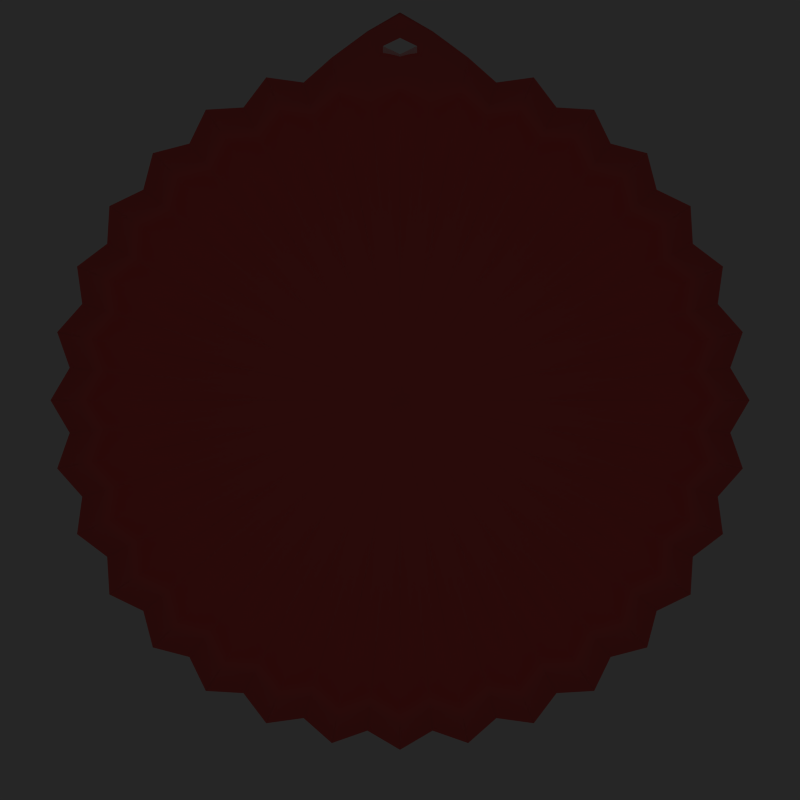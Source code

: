 # Source: Knob.blend  (saved by Blender 2.49.2; exported with 4.5.12 LTS)
import bpy
from mathutils import Matrix  # noqa: F401  (used for matrix-valued properties, if any)

bpy.ops.wm.read_factory_settings(use_empty=True)
scene = bpy.context.scene
scene.name = 'Scene'

# ---- collections
col_collection_1 = bpy.data.collections.new('Collection 1'); scene.collection.children.link(col_collection_1)

# ---- materials (node trees are filled in below, after node groups)
mat_material = bpy.data.materials.new('Material')
mat_material.alpha_threshold = 0.0
mat_material.diffuse_color = (1.0, 1.0, 1.0, 1.0)
mat_material.roughness = 0.5
mat_material.line_color = (0.0, 0.0, 0.0, 1.0)
mat_material_001 = bpy.data.materials.new('Material.001')
mat_material_001.alpha_threshold = 0.0
mat_material_001.diffuse_color = (1.0, 0.2767, 0.2523, 1.0)
mat_material_001.roughness = 0.5
mat_material_001.line_color = (0.0, 0.0, 0.0, 1.0)

# ---- material node trees

# ---- world
world_world = bpy.data.worlds.new('World'); scene.world = world_world
world_world.color = (0.15, 0.15, 0.15)
world_world.use_sun_shadow = False
world_world.sun_shadow_jitter_overblur = 0.0
world_world.cycles.sampling_method = 'MANUAL'
world_world.cycles.sample_map_resolution = 256

# ---- cameras
cam_camera_001 = bpy.data.cameras.new('Camera.001')
cam_camera_001.type = 'ORTHO'
cam_camera_001.passepartout_alpha = 0.2
cam_camera_001.clip_end = 100.0
cam_camera_001.lens = 35.0
cam_camera_001.ortho_scale = 2.5
cam_camera_001.show_passepartout = False
cam_camera_001.show_safe_areas = True
cam_camera_001.dof.focus_distance = 0.0
cam_camera_001.dof.aperture_fstop = 128.0
cam_camera = bpy.data.cameras.new('Camera')
cam_camera.passepartout_alpha = 0.2
cam_camera.clip_end = 100.0
cam_camera.lens = 35.0
cam_camera.ortho_scale = 7.314
cam_camera.show_passepartout = False
cam_camera.show_safe_areas = True
cam_camera.dof.focus_distance = 0.0
cam_camera.dof.aperture_fstop = 128.0

# ---- lights
light_spot = bpy.data.lights.new('Spot', 'POINT')
light_spot.transmission_factor = 0.0
light_spot.cutoff_distance = 30.0
light_spot.energy = 30.0
light_spot.shadow_buffer_clip_start = 1.001
light_spot.shadow_soft_size = 1.0
light_spot.shadow_maximum_resolution = 0.006
light_spot.use_absolute_resolution = True
light_spot.cycles.use_multiple_importance_sampling = False

# ---- meshes
me_cube = bpy.data.meshes.new('Cube')
me_cube.from_pydata([(1.0, 1.0, -4.118), (1.0, -1.0, -4.118), (-1.0, -1.0, -4.118), (-1.0, 1.0, -4.118), (1.0, 1.0, 4.118), (1.0, -1.0, 4.118), (-1.0, -1.0, 4.118), (-1.0, 1.0, 4.118)], [], [(0, 1, 2, 3), (4, 7, 6, 5), (0, 4, 5, 1), (1, 5, 6, 2), (2, 6, 7, 3), (4, 0, 3, 7)])
me_cube.materials.append(mat_material)
me_cube.use_remesh_preserve_volume = False
me_cube.use_remesh_preserve_attributes = False
me_cube.use_mirror_vertex_groups = False
me_cube.update()
me_cylinder = bpy.data.meshes.new('Cylinder')
me_cylinder.from_pydata([(0.6382, 0.6382, 0.7753), (0.6628, 0.5439, 0.7753), (0.7504, 0.5014, 0.7753), (0.7561, 0.4042, 0.7753), (0.8338, 0.3454, 0.7753), (0.8205, 0.2489, 0.7753), (0.8852, 0.1761, 0.7753), (0.8532, 0.08404, 0.7753), (0.9025, -1.61e-07, 0.7753), (0.8532, -0.08404, 0.7753), (0.8852, -0.1761, 0.7753), (0.8205, -0.2489, 0.7753), (0.8338, -0.3454, 0.7753), (0.7561, -0.4042, 0.7753), (0.7504, -0.5014, 0.7753), (0.6628, -0.5439, 0.7753), (0.6382, -0.6382, 0.7753), (0.5439, -0.6628, 0.7753), (0.5014, -0.7504, 0.7753), (0.4042, -0.7561, 0.7753), (0.3454, -0.8338, 0.7753), (0.2489, -0.8205, 0.7753), (0.1761, -0.8852, 0.7753), (0.08404, -0.8532, 0.7753), (-6.635e-07, -0.9025, 0.7753), (-0.08404, -0.8532, 0.7753), (-0.1761, -0.8852, 0.7753), (-0.2489, -0.8205, 0.7753), (-0.3454, -0.8338, 0.7753), (-0.4042, -0.7561, 0.7753), (-0.5014, -0.7504, 0.7753), (-0.5439, -0.6628, 0.7753), (-0.6382, -0.6382, 0.7753), (-0.6628, -0.5439, 0.7753), (-0.7504, -0.5014, 0.7753), (-0.7561, -0.4042, 0.7753), (-0.8338, -0.3454, 0.7753), (-0.8205, -0.2489, 0.7753), (-0.8852, -0.1761, 0.7753), (-0.8532, -0.08404, 0.7753), (-0.9025, -2.856e-07, 0.7753), (-0.8532, 0.08404, 0.7753), (-0.8852, 0.1761, 0.7753), (-0.8205, 0.2489, 0.7753), (-0.8338, 0.3454, 0.7753), (-0.7561, 0.4042, 0.7753), (-0.7504, 0.5014, 0.7753), (-0.6628, 0.5439, 0.7753), (-0.6382, 0.6382, 0.7753), (-0.5439, 0.6628, 0.7753), (-0.5014, 0.7504, 0.7753), (-0.4042, 0.7561, 0.7753), (-0.3454, 0.8338, 0.7753), (-0.2489, 0.8205, 0.7753), (0.2489, 0.8205, 0.7753), (0.3454, 0.8338, 0.7753), (0.4042, 0.7561, 0.7753), (0.5014, 0.7504, 0.7753), (0.5439, 0.6628, 0.7753), (0.6382, 0.6382, 1.147), (0.6628, 0.5439, 1.147), (0.7504, 0.5014, 1.147), (0.7561, 0.4042, 1.147), (0.8338, 0.3454, 1.147), (0.8205, 0.2489, 1.147), (0.8852, 0.1761, 1.147), (0.8532, 0.08404, 1.147), (0.9025, 5.955e-06, 1.147), (0.8532, -0.08403, 1.147), (0.8852, -0.1761, 1.147), (0.8205, -0.2489, 1.147), (0.8338, -0.3454, 1.147), (0.7561, -0.4042, 1.147), (0.7504, -0.5014, 1.147), (0.6628, -0.5439, 1.147), (0.6382, -0.6382, 1.147), (0.5439, -0.6628, 1.147), (0.5014, -0.7504, 1.147), (0.4042, -0.7561, 1.147), (0.3454, -0.8338, 1.147), (0.2489, -0.8205, 1.147), (0.1761, -0.8852, 1.147), (0.08404, -0.8532, 1.147), (2.837e-06, -0.9025, 1.147), (-0.08403, -0.8532, 1.147), (-0.1761, -0.8852, 1.147), (-0.2489, -0.8205, 1.147), (-0.3454, -0.8338, 1.147), (-0.4042, -0.7561, 1.147), (-0.5014, -0.7504, 1.147), (-0.5439, -0.6628, 1.147), (-0.6382, -0.6382, 1.147), (-0.6628, -0.5439, 1.147), (-0.7504, -0.5014, 1.147), (-0.7561, -0.4042, 1.147), (-0.8338, -0.3454, 1.147), (-0.8205, -0.2489, 1.147), (-0.8852, -0.1761, 1.147), (-0.8532, -0.08404, 1.147), (-0.9025, 1.197e-06, 1.147), (-0.8532, 0.08404, 1.147), (-0.8852, 0.1761, 1.147), (-0.8205, 0.2489, 1.147), (-0.8338, 0.3454, 1.147), (-0.7561, 0.4042, 1.147), (-0.7504, 0.5014, 1.147), (-0.6628, 0.5439, 1.147), (-0.6382, 0.6382, 1.147), (-0.5439, 0.6628, 1.147), (-0.5014, 0.7504, 1.147), (-0.4042, 0.7561, 1.147), (-0.3454, 0.8338, 1.147), (-0.2489, 0.8205, 1.147), (-0.1761, 0.8852, 1.147), (0.1761, 0.8852, 1.147), (0.2489, 0.8205, 1.147), (0.3454, 0.8338, 1.147), (0.4042, 0.7561, 1.147), (0.5014, 0.7504, 1.147), (0.5439, 0.6628, 1.147), (5.324e-08, -7.787e-09, 0.7753), (5.324e-08, -3.117e-09, 1.491), (0.702, 0.702, 1.477), (0.5983, 0.729, 1.477), (0.702, 0.702, 0.7753), (0.5983, 0.729, 0.7753), (0.5515, 0.8254, 1.477), (0.5515, 0.8254, 0.7753), (0.4446, 0.8317, 1.477), (0.4446, 0.8318, 0.7753), (0.3799, 0.9172, 1.477), (0.3799, 0.9172, 0.7753), (0.2738, 0.9025, 1.477), (0.2738, 0.9025, 0.7753), (0.1937, 0.9737, 1.477), (-0.1937, 0.9737, 1.477), (-0.2738, 0.9025, 1.477), (-0.2738, 0.9025, 0.7753), (-0.3799, 0.9172, 1.477), (-0.3799, 0.9172, 0.7753), (-0.4446, 0.8318, 1.477), (-0.4446, 0.8317, 0.7753), (-0.5515, 0.8254, 1.477), (-0.5515, 0.8254, 0.7753), (-0.5983, 0.729, 1.477), (-0.5983, 0.729, 0.7753), (-0.702, 0.702, 1.477), (-0.702, 0.702, 0.7753), (-0.729, 0.5983, 1.477), (-0.729, 0.5983, 0.7753), (-0.8254, 0.5515, 1.477), (-0.8254, 0.5515, 0.7753), (-0.8317, 0.4446, 1.477), (-0.8318, 0.4446, 0.7753), (-0.9172, 0.3799, 1.477), (-0.9172, 0.3799, 0.7753), (-0.9025, 0.2738, 1.477), (-0.9025, 0.2738, 0.7753), (-0.9737, 0.1937, 1.477), (-0.9737, 0.1937, 0.7753), (-0.9386, 0.09244, 1.477), (-0.9386, 0.09244, 0.7753), (-0.9928, 1.215e-06, 1.477), (-0.9928, -3.933e-07, 0.7753), (-0.9386, -0.09244, 1.477), (-0.9386, -0.09244, 0.7753), (-0.9737, -0.1937, 1.477), (-0.9737, -0.1937, 0.7753), (-0.9025, -0.2738, 1.477), (-0.9025, -0.2738, 0.7753), (-0.9172, -0.3799, 1.477), (-0.9172, -0.3799, 0.7753), (-0.8318, -0.4446, 1.477), (-0.8318, -0.4446, 0.7753), (-0.8254, -0.5515, 1.477), (-0.8254, -0.5515, 0.7753), (-0.729, -0.5983, 1.477), (-0.729, -0.5983, 0.7753), (-0.702, -0.702, 1.477), (-0.702, -0.702, 0.7753), (-0.5983, -0.729, 1.477), (-0.5983, -0.729, 0.7753), (-0.5515, -0.8254, 1.477), (-0.5515, -0.8254, 0.7753), (-0.4446, -0.8318, 1.477), (-0.4446, -0.8318, 0.7753), (-0.3799, -0.9172, 1.477), (-0.3799, -0.9172, 0.7753), (-0.2738, -0.9025, 1.477), (-0.2738, -0.9025, 0.7753), (-0.1937, -0.9737, 1.477), (-0.1937, -0.9737, 0.7753), (-0.09244, -0.9386, 1.477), (-0.09244, -0.9386, 0.7753), (3.063e-06, -0.9928, 1.477), (-7.875e-07, -0.9928, 0.7753), (0.09244, -0.9386, 1.477), (0.09244, -0.9386, 0.7753), (0.1937, -0.9737, 1.477), (0.1937, -0.9737, 0.7753), (0.2738, -0.9025, 1.477), (0.2738, -0.9025, 0.7753), (0.3799, -0.9172, 1.477), (0.3799, -0.9172, 0.7753), (0.4446, -0.8317, 1.477), (0.4446, -0.8318, 0.7753), (0.5515, -0.8254, 1.477), (0.5515, -0.8254, 0.7753), (0.5983, -0.729, 1.477), (0.5983, -0.729, 0.7753), (0.702, -0.702, 1.477), (0.702, -0.702, 0.7753), (0.729, -0.5983, 1.477), (0.729, -0.5983, 0.7753), (0.8254, -0.5515, 1.477), (0.8254, -0.5515, 0.7753), (0.8318, -0.4446, 1.477), (0.8318, -0.4446, 0.7753), (0.9172, -0.3799, 1.477), (0.9172, -0.3799, 0.7753), (0.9025, -0.2738, 1.477), (0.9025, -0.2738, 0.7753), (0.9737, -0.1937, 1.477), (0.9737, -0.1937, 0.7753), (0.9386, -0.09243, 1.477), (0.9386, -0.09244, 0.7753), (0.9927, 6.449e-06, 1.477), (0.9927, -2.562e-07, 0.7753), (0.9386, 0.09245, 1.477), (0.9386, 0.09244, 0.7753), (0.9737, 0.1937, 1.477), (0.9737, 0.1937, 0.7753), (0.9025, 0.2738, 1.477), (0.9025, 0.2738, 0.7753), (0.9172, 0.3799, 1.477), (0.9172, 0.3799, 0.7753), (0.8317, 0.4446, 1.477), (0.8318, 0.4446, 0.7753), (0.8254, 0.5515, 1.477), (0.8254, 0.5515, 0.7753), (0.729, 0.5983, 1.477), (0.729, 0.5983, 0.7753), (0.7722, 0.7722, 0.7753), (0.8019, 0.6581, 0.7753), (0.7722, 0.7722, 1.136), (0.8019, 0.6581, 1.136), (0.908, 0.6067, 0.7753), (0.908, 0.6067, 1.136), (0.9149, 0.489, 0.7753), (0.9149, 0.489, 1.136), (1.009, 0.4179, 0.7753), (1.009, 0.4179, 1.136), (0.9928, 0.3011, 0.7753), (0.9928, 0.3012, 1.136), (1.071, 0.213, 0.7753), (1.071, 0.2131, 1.136), (1.032, 0.1017, 0.7753), (1.032, 0.1017, 1.136), (1.092, -3.57e-07, 0.7753), (1.092, 7.05e-06, 1.136), (1.032, -0.1017, 0.7753), (1.032, -0.1017, 1.136), (1.071, -0.213, 0.7753), (1.071, -0.213, 1.136), (0.9928, -0.3011, 0.7753), (0.9928, -0.3011, 1.136), (1.009, -0.4179, 0.7753), (1.009, -0.4179, 1.136), (0.9149, -0.489, 0.7753), (0.9149, -0.489, 1.136), (0.908, -0.6067, 0.7753), (0.908, -0.6067, 1.136), (0.8019, -0.6581, 0.7753), (0.8019, -0.6581, 1.136), (0.7722, -0.7722, 0.7753), (0.7722, -0.7722, 1.136), (0.6581, -0.8019, 0.7753), (0.6581, -0.8019, 1.136), (0.6067, -0.908, 0.7753), (0.6067, -0.908, 1.136), (0.489, -0.9149, 0.7753), (0.489, -0.9149, 1.136), (0.4179, -1.009, 0.7753), (0.4179, -1.009, 1.136), (0.3011, -0.9928, 0.7753), (0.3012, -0.9928, 1.136), (0.213, -1.071, 0.7753), (0.213, -1.071, 1.136), (0.1017, -1.032, 0.7753), (0.1017, -1.032, 1.136), (-9.264e-07, -1.092, 0.7753), (3.309e-06, -1.092, 1.136), (-0.1017, -1.032, 0.7753), (-0.1017, -1.032, 1.136), (-0.213, -1.071, 0.7753), (-0.213, -1.071, 1.136), (-0.3011, -0.9928, 0.7753), (-0.3011, -0.9928, 1.136), (-0.4179, -1.009, 0.7753), (-0.4179, -1.009, 1.136), (-0.489, -0.9149, 0.7753), (-0.489, -0.9149, 1.136), (-0.6067, -0.908, 0.7753), (-0.6067, -0.908, 1.136), (-0.6581, -0.8019, 0.7753), (-0.6581, -0.8019, 1.136), (-0.7722, -0.7722, 0.7753), (-0.7722, -0.7722, 1.136), (-0.8019, -0.6581, 0.7753), (-0.8019, -0.6581, 1.136), (-0.908, -0.6067, 0.7753), (-0.908, -0.6067, 1.136), (-0.9149, -0.489, 0.7753), (-0.9149, -0.489, 1.136), (-1.009, -0.4179, 0.7753), (-1.009, -0.4179, 1.136), (-0.9928, -0.3011, 0.7753), (-0.9928, -0.3011, 1.136), (-1.071, -0.213, 0.7753), (-1.071, -0.213, 1.136), (-1.032, -0.1017, 0.7753), (-1.032, -0.1017, 1.136), (-1.092, -5.077e-07, 0.7753), (-1.092, 1.293e-06, 1.136), (-1.032, 0.1017, 0.7753), (-1.032, 0.1017, 1.136), (-1.071, 0.213, 0.7753), (-1.071, 0.213, 1.136), (-0.9928, 0.3011, 0.7753), (-0.9928, 0.3012, 1.136), (-1.009, 0.4179, 0.7753), (-1.009, 0.4179, 1.136), (-0.9149, 0.489, 0.7753), (-0.9149, 0.489, 1.136), (-0.908, 0.6067, 0.7753), (-0.908, 0.6067, 1.136), (-0.8019, 0.6581, 0.7753), (-0.8019, 0.6581, 1.136), (-0.7722, 0.7722, 0.7753), (-0.7722, 0.7722, 1.136), (-0.6581, 0.8019, 0.7753), (-0.6581, 0.8019, 1.136), (-0.6067, 0.908, 0.7753), (-0.6067, 0.908, 1.136), (-0.489, 0.9149, 0.7753), (-0.489, 0.9149, 1.136), (-0.4179, 1.009, 0.7753), (-0.4179, 1.009, 1.136), (-0.3012, 0.9928, 0.7753), (-0.3011, 0.9928, 1.136), (-0.213, 1.071, 1.136), (0.2131, 1.071, 1.136), (0.3011, 0.9928, 0.7753), (0.3012, 0.9928, 1.136), (0.4179, 1.009, 0.7753), (0.4179, 1.009, 1.136), (0.489, 0.9149, 0.7753), (0.489, 0.9149, 1.136), (0.6067, 0.908, 0.7753), (0.6067, 0.908, 1.136), (0.6581, 0.8019, 0.7753), (0.6581, 0.8019, 1.136), (0.213, 1.071, 0.7753), (0.1017, 1.089, 1.136), (0.1017, 1.153, 0.7753), (7.361e-06, 1.101, 1.136), (-4.785e-06, 1.212, 0.7753), (-0.1017, 1.089, 1.136), (-0.1017, 1.153, 0.7753), (-0.213, 1.071, 0.7753), (-0.1937, 0.9737, 0.7753), (-0.09245, 0.9386, 0.7753), (-0.09244, 0.9386, 1.477), (-4.332e-06, 0.9927, 0.7753), (6.71e-06, 0.9928, 1.477), (0.09244, 0.9386, 0.7753), (0.09245, 0.9386, 1.477), (0.1937, 0.9737, 0.7753), (0.08404, 0.8532, 1.147), (6.2e-06, 0.9025, 1.147), (-0.08403, 0.8532, 1.147), (0.1761, 0.8852, 0.7753), (0.08403, 0.8532, 0.7753), (-3.907e-06, 0.9025, 0.7753), (-0.08404, 0.8532, 0.7753), (-0.1761, 0.8852, 0.7753)], [], [(120, 0, 1), (121, 60, 59), (120, 1, 2), (121, 61, 60), (120, 2, 3), (121, 62, 61), (120, 3, 4), (121, 63, 62), (120, 4, 5), (121, 64, 63), (120, 5, 6), (121, 65, 64), (120, 6, 7), (121, 66, 65), (120, 7, 8), (121, 67, 66), (120, 8, 9), (121, 68, 67), (120, 9, 10), (121, 69, 68), (120, 10, 11), (121, 70, 69), (120, 11, 12), (121, 71, 70), (120, 12, 13), (121, 72, 71), (120, 13, 14), (121, 73, 72), (120, 14, 15), (121, 74, 73), (120, 15, 16), (121, 75, 74), (120, 16, 17), (121, 76, 75), (120, 17, 18), (121, 77, 76), (120, 18, 19), (121, 78, 77), (120, 19, 20), (121, 79, 78), (120, 20, 21), (121, 80, 79), (120, 21, 22), (121, 81, 80), (120, 22, 23), (121, 82, 81), (120, 23, 24), (121, 83, 82), (120, 24, 25), (121, 84, 83), (120, 25, 26), (121, 85, 84), (120, 26, 27), (121, 86, 85), (120, 27, 28), (121, 87, 86), (120, 28, 29), (121, 88, 87), (120, 29, 30), (121, 89, 88), (120, 30, 31), (121, 90, 89), (120, 31, 32), (121, 91, 90), (120, 32, 33), (121, 92, 91), (120, 33, 34), (121, 93, 92), (120, 34, 35), (121, 94, 93), (120, 35, 36), (121, 95, 94), (120, 36, 37), (121, 96, 95), (120, 37, 38), (121, 97, 96), (120, 38, 39), (121, 98, 97), (120, 39, 40), (121, 99, 98), (120, 40, 41), (121, 100, 99), (120, 41, 42), (121, 101, 100), (120, 42, 43), (121, 102, 101), (120, 43, 44), (121, 103, 102), (120, 44, 45), (121, 104, 103), (120, 45, 46), (121, 105, 104), (120, 46, 47), (121, 106, 105), (120, 47, 48), (121, 107, 106), (120, 48, 49), (121, 108, 107), (120, 49, 50), (121, 109, 108), (120, 50, 51), (121, 110, 109), (120, 51, 52), (121, 111, 110), (120, 52, 53), (121, 112, 111), (120, 53, 385), (121, 113, 112), (120, 381, 54), (121, 115, 114), (120, 54, 55), (121, 116, 115), (120, 55, 56), (121, 117, 116), (120, 56, 57), (121, 118, 117), (120, 57, 58), (121, 119, 118), (58, 0, 120), (121, 59, 119), (119, 59, 122, 123), (0, 58, 125, 124), (118, 119, 123, 126), (58, 57, 127, 125), (117, 118, 126, 128), (57, 56, 129, 127), (116, 117, 128, 130), (56, 55, 131, 129), (115, 116, 130, 132), (55, 54, 133, 131), (114, 115, 132, 134), (54, 381, 377, 133), (112, 113, 135, 136), (385, 53, 137, 370), (111, 112, 136, 138), (53, 52, 139, 137), (110, 111, 138, 140), (52, 51, 141, 139), (109, 110, 140, 142), (51, 50, 143, 141), (108, 109, 142, 144), (50, 49, 145, 143), (107, 108, 144, 146), (49, 48, 147, 145), (106, 107, 146, 148), (48, 47, 149, 147), (105, 106, 148, 150), (47, 46, 151, 149), (104, 105, 150, 152), (46, 45, 153, 151), (103, 104, 152, 154), (45, 44, 155, 153), (102, 103, 154, 156), (44, 43, 157, 155), (101, 102, 156, 158), (43, 42, 159, 157), (100, 101, 158, 160), (42, 41, 161, 159), (99, 100, 160, 162), (41, 40, 163, 161), (98, 99, 162, 164), (40, 39, 165, 163), (97, 98, 164, 166), (39, 38, 167, 165), (96, 97, 166, 168), (38, 37, 169, 167), (95, 96, 168, 170), (37, 36, 171, 169), (94, 95, 170, 172), (36, 35, 173, 171), (93, 94, 172, 174), (35, 34, 175, 173), (92, 93, 174, 176), (34, 33, 177, 175), (91, 92, 176, 178), (33, 32, 179, 177), (90, 91, 178, 180), (32, 31, 181, 179), (89, 90, 180, 182), (31, 30, 183, 181), (88, 89, 182, 184), (30, 29, 185, 183), (87, 88, 184, 186), (29, 28, 187, 185), (86, 87, 186, 188), (28, 27, 189, 187), (85, 86, 188, 190), (27, 26, 191, 189), (84, 85, 190, 192), (26, 25, 193, 191), (83, 84, 192, 194), (25, 24, 195, 193), (82, 83, 194, 196), (24, 23, 197, 195), (81, 82, 196, 198), (23, 22, 199, 197), (80, 81, 198, 200), (22, 21, 201, 199), (79, 80, 200, 202), (21, 20, 203, 201), (78, 79, 202, 204), (20, 19, 205, 203), (77, 78, 204, 206), (19, 18, 207, 205), (76, 77, 206, 208), (18, 17, 209, 207), (75, 76, 208, 210), (17, 16, 211, 209), (74, 75, 210, 212), (16, 15, 213, 211), (73, 74, 212, 214), (15, 14, 215, 213), (72, 73, 214, 216), (14, 13, 217, 215), (71, 72, 216, 218), (13, 12, 219, 217), (70, 71, 218, 220), (12, 11, 221, 219), (69, 70, 220, 222), (11, 10, 223, 221), (68, 69, 222, 224), (10, 9, 225, 223), (67, 68, 224, 226), (9, 8, 227, 225), (66, 67, 226, 228), (8, 7, 229, 227), (65, 66, 228, 230), (7, 6, 231, 229), (64, 65, 230, 232), (6, 5, 233, 231), (63, 64, 232, 234), (5, 4, 235, 233), (62, 63, 234, 236), (4, 3, 237, 235), (61, 62, 236, 238), (3, 2, 239, 237), (60, 61, 238, 240), (2, 1, 241, 239), (59, 60, 240, 122), (1, 0, 124, 241), (241, 124, 242, 243), (122, 240, 245, 244), (239, 241, 243, 246), (240, 238, 247, 245), (237, 239, 246, 248), (238, 236, 249, 247), (235, 237, 248, 250), (236, 234, 251, 249), (233, 235, 250, 252), (234, 232, 253, 251), (231, 233, 252, 254), (232, 230, 255, 253), (229, 231, 254, 256), (230, 228, 257, 255), (227, 229, 256, 258), (228, 226, 259, 257), (225, 227, 258, 260), (226, 224, 261, 259), (223, 225, 260, 262), (224, 222, 263, 261), (221, 223, 262, 264), (222, 220, 265, 263), (219, 221, 264, 266), (220, 218, 267, 265), (217, 219, 266, 268), (218, 216, 269, 267), (215, 217, 268, 270), (216, 214, 271, 269), (213, 215, 270, 272), (214, 212, 273, 271), (211, 213, 272, 274), (212, 210, 275, 273), (209, 211, 274, 276), (210, 208, 277, 275), (207, 209, 276, 278), (208, 206, 279, 277), (205, 207, 278, 280), (206, 204, 281, 279), (203, 205, 280, 282), (204, 202, 283, 281), (201, 203, 282, 284), (202, 200, 285, 283), (199, 201, 284, 286), (200, 198, 287, 285), (197, 199, 286, 288), (198, 196, 289, 287), (195, 197, 288, 290), (196, 194, 291, 289), (193, 195, 290, 292), (194, 192, 293, 291), (191, 193, 292, 294), (192, 190, 295, 293), (189, 191, 294, 296), (190, 188, 297, 295), (187, 189, 296, 298), (188, 186, 299, 297), (185, 187, 298, 300), (186, 184, 301, 299), (183, 185, 300, 302), (184, 182, 303, 301), (181, 183, 302, 304), (182, 180, 305, 303), (179, 181, 304, 306), (180, 178, 307, 305), (177, 179, 306, 308), (178, 176, 309, 307), (175, 177, 308, 310), (176, 174, 311, 309), (173, 175, 310, 312), (174, 172, 313, 311), (171, 173, 312, 314), (172, 170, 315, 313), (169, 171, 314, 316), (170, 168, 317, 315), (167, 169, 316, 318), (168, 166, 319, 317), (165, 167, 318, 320), (166, 164, 321, 319), (163, 165, 320, 322), (164, 162, 323, 321), (161, 163, 322, 324), (162, 160, 325, 323), (159, 161, 324, 326), (160, 158, 327, 325), (157, 159, 326, 328), (158, 156, 329, 327), (155, 157, 328, 330), (156, 154, 331, 329), (153, 155, 330, 332), (154, 152, 333, 331), (151, 153, 332, 334), (152, 150, 335, 333), (149, 151, 334, 336), (150, 148, 337, 335), (147, 149, 336, 338), (148, 146, 339, 337), (145, 147, 338, 340), (146, 144, 341, 339), (143, 145, 340, 342), (144, 142, 343, 341), (141, 143, 342, 344), (142, 140, 345, 343), (139, 141, 344, 346), (140, 138, 347, 345), (137, 139, 346, 348), (138, 136, 349, 347), (370, 137, 348, 369), (136, 135, 350, 349), (133, 377, 362, 352), (134, 132, 353, 351), (131, 133, 352, 354), (132, 130, 355, 353), (129, 131, 354, 356), (130, 128, 357, 355), (127, 129, 356, 358), (128, 126, 359, 357), (125, 127, 358, 360), (126, 123, 361, 359), (124, 125, 360, 242), (123, 122, 244, 361), (242, 244, 245, 243), (243, 245, 247, 246), (246, 247, 249, 248), (248, 249, 251, 250), (250, 251, 253, 252), (252, 253, 255, 254), (254, 255, 257, 256), (256, 257, 259, 258), (258, 259, 261, 260), (260, 261, 263, 262), (262, 263, 265, 264), (264, 265, 267, 266), (266, 267, 269, 268), (268, 269, 271, 270), (270, 271, 273, 272), (272, 273, 275, 274), (274, 275, 277, 276), (276, 277, 279, 278), (278, 279, 281, 280), (280, 281, 283, 282), (282, 283, 285, 284), (284, 285, 287, 286), (286, 287, 289, 288), (288, 289, 291, 290), (290, 291, 293, 292), (292, 293, 295, 294), (294, 295, 297, 296), (296, 297, 299, 298), (298, 299, 301, 300), (300, 301, 303, 302), (302, 303, 305, 304), (304, 305, 307, 306), (306, 307, 309, 308), (308, 309, 311, 310), (310, 311, 313, 312), (312, 313, 315, 314), (314, 315, 317, 316), (316, 317, 319, 318), (318, 319, 321, 320), (320, 321, 323, 322), (322, 323, 325, 324), (324, 325, 327, 326), (326, 327, 329, 328), (328, 329, 331, 330), (330, 331, 333, 332), (332, 333, 335, 334), (334, 335, 337, 336), (336, 337, 339, 338), (338, 339, 341, 340), (340, 341, 343, 342), (342, 343, 345, 344), (344, 345, 347, 346), (346, 347, 349, 348), (348, 349, 350, 369), (362, 351, 353, 352), (352, 353, 355, 354), (354, 355, 357, 356), (356, 357, 359, 358), (358, 359, 361, 360), (244, 242, 360, 361), (364, 363, 351, 362), (366, 365, 363, 364), (368, 367, 365, 366), (369, 350, 367, 368), (376, 134, 351, 363), (377, 375, 364, 362), (374, 376, 363, 365), (375, 373, 366, 364), (372, 374, 365, 367), (373, 371, 368, 366), (135, 372, 367, 350), (371, 370, 369, 368), (384, 385, 370, 371), (113, 380, 372, 135), (383, 384, 371, 373), (380, 379, 374, 372), (382, 383, 373, 375), (379, 378, 376, 374), (381, 382, 375, 377), (378, 114, 134, 376), (121, 114, 378), (120, 382, 381), (121, 378, 379), (120, 383, 382), (121, 379, 380), (120, 384, 383), (121, 380, 113), (120, 385, 384)])
me_cylinder.polygons.foreach_set('use_smooth', [True] * 448)
_k = {(0, 120): 1.0, (1, 120): 1.0, (59, 121): 1.0, (60, 121): 1.0, (2, 120): 1.0, (61, 121): 1.0, (3, 120): 1.0, (62, 121): 1.0, (4, 120): 1.0, (63, 121): 1.0, (5, 120): 1.0, (64, 121): 1.0, (6, 120): 1.0, (65, 121): 1.0, (7, 120): 1.0, (66, 121): 1.0, (8, 120): 1.0, (67, 121): 1.0, (9, 120): 1.0, (68, 121): 1.0, (10, 120): 1.0, (69, 121): 1.0, (11, 120): 1.0, (70, 121): 1.0, (12, 120): 1.0, (71, 121): 1.0, (13, 120): 1.0, (72, 121): 1.0, (14, 120): 1.0, (73, 121): 1.0, (15, 120): 1.0, (74, 121): 1.0, (16, 120): 1.0, (75, 121): 1.0, (17, 120): 1.0, (76, 121): 1.0, (18, 120): 1.0, (77, 121): 1.0, (19, 120): 1.0, (78, 121): 1.0, (20, 120): 1.0, (79, 121): 1.0, (21, 120): 1.0, (80, 121): 1.0, (22, 120): 1.0, (81, 121): 1.0, (23, 120): 1.0, (82, 121): 1.0, (24, 120): 1.0, (83, 121): 1.0, (25, 120): 1.0, (84, 121): 1.0, (26, 120): 1.0, (85, 121): 1.0, (27, 120): 1.0, (86, 121): 1.0, (28, 120): 1.0, (87, 121): 1.0, (29, 120): 1.0, (88, 121): 1.0, (30, 120): 1.0, (89, 121): 1.0, (31, 120): 1.0, (90, 121): 1.0, (32, 120): 1.0, (91, 121): 1.0, (33, 120): 1.0, (92, 121): 1.0, (34, 120): 1.0, (93, 121): 1.0, (35, 120): 1.0, (94, 121): 1.0, (36, 120): 1.0, (95, 121): 1.0, (37, 120): 1.0, (96, 121): 1.0, (38, 120): 1.0, (97, 121): 1.0, (39, 120): 1.0, (98, 121): 1.0, (40, 120): 1.0, (99, 121): 1.0, (41, 120): 1.0, (100, 121): 1.0, (42, 120): 1.0, (101, 121): 1.0, (43, 120): 1.0, (102, 121): 1.0, (44, 120): 1.0, (103, 121): 1.0, (45, 120): 1.0, (104, 121): 1.0, (46, 120): 1.0, (105, 121): 1.0, (47, 120): 1.0, (106, 121): 1.0, (48, 120): 1.0, (107, 121): 1.0, (49, 120): 1.0, (108, 121): 1.0, (50, 120): 1.0, (109, 121): 1.0, (51, 120): 1.0, (110, 121): 1.0, (52, 120): 1.0, (111, 121): 1.0, (53, 120): 1.0, (112, 121): 1.0, (113, 121): 1.0, (114, 121): 1.0, (54, 120): 1.0, (115, 121): 1.0, (55, 120): 1.0, (116, 121): 1.0, (56, 120): 1.0, (117, 121): 1.0, (57, 120): 1.0, (118, 121): 1.0, (58, 120): 1.0, (119, 121): 1.0, (59, 122): 1.0, (119, 123): 1.0, (58, 125): 1.0, (124, 125): 1.0, (0, 124): 1.0, (118, 126): 1.0, (57, 127): 1.0, (125, 127): 1.0, (117, 128): 1.0, (56, 129): 1.0, (127, 129): 1.0, (116, 130): 1.0, (55, 131): 1.0, (129, 131): 1.0, (115, 132): 1.0, (54, 133): 1.0, (131, 133): 1.0, (114, 134): 1.0, (113, 135): 1.0, (112, 136): 1.0, (53, 137): 1.0, (111, 138): 1.0, (52, 139): 1.0, (137, 139): 1.0, (110, 140): 1.0, (51, 141): 1.0, (139, 141): 1.0, (109, 142): 1.0, (50, 143): 1.0, (141, 143): 1.0, (108, 144): 1.0, (49, 145): 1.0, (143, 145): 1.0, (107, 146): 1.0, (48, 147): 1.0, (145, 147): 1.0, (106, 148): 1.0, (47, 149): 1.0, (147, 149): 1.0, (105, 150): 1.0, (46, 151): 1.0, (149, 151): 1.0, (104, 152): 1.0, (45, 153): 1.0, (151, 153): 1.0, (103, 154): 1.0, (44, 155): 1.0, (153, 155): 1.0, (102, 156): 1.0, (43, 157): 1.0, (155, 157): 1.0, (101, 158): 1.0, (42, 159): 1.0, (157, 159): 1.0, (100, 160): 1.0, (41, 161): 1.0, (159, 161): 1.0, (99, 162): 1.0, (40, 163): 1.0, (161, 163): 1.0, (98, 164): 1.0, (39, 165): 1.0, (163, 165): 1.0, (97, 166): 1.0, (38, 167): 1.0, (165, 167): 1.0, (96, 168): 1.0, (37, 169): 1.0, (167, 169): 1.0, (95, 170): 1.0, (36, 171): 1.0, (169, 171): 1.0, (94, 172): 1.0, (35, 173): 1.0, (171, 173): 1.0, (93, 174): 1.0, (34, 175): 1.0, (173, 175): 1.0, (92, 176): 1.0, (33, 177): 1.0, (175, 177): 1.0, (91, 178): 1.0, (32, 179): 1.0, (177, 179): 1.0, (90, 180): 1.0, (31, 181): 1.0, (179, 181): 1.0, (89, 182): 1.0, (30, 183): 1.0, (181, 183): 1.0, (88, 184): 1.0, (29, 185): 1.0, (183, 185): 1.0, (87, 186): 1.0, (28, 187): 1.0, (185, 187): 1.0, (86, 188): 1.0, (27, 189): 1.0, (187, 189): 1.0, (85, 190): 1.0, (26, 191): 1.0, (189, 191): 1.0, (84, 192): 1.0, (25, 193): 1.0, (191, 193): 1.0, (83, 194): 1.0, (24, 195): 1.0, (193, 195): 1.0, (82, 196): 1.0, (23, 197): 1.0, (195, 197): 1.0, (81, 198): 1.0, (22, 199): 1.0, (197, 199): 1.0, (80, 200): 1.0, (21, 201): 1.0, (199, 201): 1.0, (79, 202): 1.0, (20, 203): 1.0, (201, 203): 1.0, (78, 204): 1.0, (19, 205): 1.0, (203, 205): 1.0, (77, 206): 1.0, (18, 207): 1.0, (205, 207): 1.0, (76, 208): 1.0, (17, 209): 1.0, (207, 209): 1.0, (75, 210): 1.0, (16, 211): 1.0, (209, 211): 1.0, (74, 212): 1.0, (15, 213): 1.0, (211, 213): 1.0, (73, 214): 1.0, (14, 215): 1.0, (213, 215): 1.0, (72, 216): 1.0, (13, 217): 1.0, (215, 217): 1.0, (71, 218): 1.0, (12, 219): 1.0, (217, 219): 1.0, (70, 220): 1.0, (11, 221): 1.0, (219, 221): 1.0, (69, 222): 1.0, (10, 223): 1.0, (221, 223): 1.0, (68, 224): 1.0, (9, 225): 1.0, (223, 225): 1.0, (67, 226): 1.0, (8, 227): 1.0, (225, 227): 1.0, (66, 228): 1.0, (7, 229): 1.0, (227, 229): 1.0, (65, 230): 1.0, (6, 231): 1.0, (229, 231): 1.0, (64, 232): 1.0, (5, 233): 1.0, (231, 233): 1.0, (63, 234): 1.0, (4, 235): 1.0, (233, 235): 1.0, (62, 236): 1.0, (3, 237): 1.0, (235, 237): 1.0, (61, 238): 1.0, (2, 239): 1.0, (237, 239): 1.0, (60, 240): 1.0, (1, 241): 1.0, (239, 241): 1.0, (124, 241): 1.0, (124, 242): 1.0, (242, 243): 1.0, (241, 243): 1.0, (240, 245): 1.0, (122, 244): 1.0, (243, 246): 1.0, (239, 246): 1.0, (238, 247): 1.0, (246, 248): 1.0, (237, 248): 1.0, (236, 249): 1.0, (248, 250): 1.0, (235, 250): 1.0, (234, 251): 1.0, (250, 252): 1.0, (233, 252): 1.0, (232, 253): 1.0, (252, 254): 1.0, (231, 254): 1.0, (230, 255): 1.0, (254, 256): 1.0, (229, 256): 1.0, (228, 257): 1.0, (256, 258): 1.0, (227, 258): 1.0, (226, 259): 1.0, (258, 260): 1.0, (225, 260): 1.0, (224, 261): 1.0, (260, 262): 1.0, (223, 262): 1.0, (222, 263): 1.0, (262, 264): 1.0, (221, 264): 1.0, (220, 265): 1.0, (264, 266): 1.0, (219, 266): 1.0, (218, 267): 1.0, (266, 268): 1.0, (217, 268): 1.0, (216, 269): 1.0, (268, 270): 1.0, (215, 270): 1.0, (214, 271): 1.0, (270, 272): 1.0, (213, 272): 1.0, (212, 273): 1.0, (272, 274): 1.0, (211, 274): 1.0, (210, 275): 1.0, (274, 276): 1.0, (209, 276): 1.0, (208, 277): 1.0, (276, 278): 1.0, (207, 278): 1.0, (206, 279): 1.0, (278, 280): 1.0, (205, 280): 1.0, (204, 281): 1.0, (280, 282): 1.0, (203, 282): 1.0, (202, 283): 1.0, (282, 284): 1.0, (201, 284): 1.0, (200, 285): 1.0, (284, 286): 1.0, (199, 286): 1.0, (198, 287): 1.0, (286, 288): 1.0, (197, 288): 1.0, (196, 289): 1.0, (288, 290): 1.0, (195, 290): 1.0, (194, 291): 1.0, (290, 292): 1.0, (193, 292): 1.0, (192, 293): 1.0, (292, 294): 1.0, (191, 294): 1.0, (190, 295): 1.0, (294, 296): 1.0, (189, 296): 1.0, (188, 297): 1.0, (296, 298): 1.0, (187, 298): 1.0, (186, 299): 1.0, (298, 300): 1.0, (185, 300): 1.0, (184, 301): 1.0, (300, 302): 1.0, (183, 302): 1.0, (182, 303): 1.0, (302, 304): 1.0, (181, 304): 1.0, (180, 305): 1.0, (304, 306): 1.0, (179, 306): 1.0, (178, 307): 1.0, (306, 308): 1.0, (177, 308): 1.0, (176, 309): 1.0, (308, 310): 1.0, (175, 310): 1.0, (174, 311): 1.0, (310, 312): 1.0, (173, 312): 1.0, (172, 313): 1.0, (312, 314): 1.0, (171, 314): 1.0, (170, 315): 1.0, (314, 316): 1.0, (169, 316): 1.0, (168, 317): 1.0, (316, 318): 1.0, (167, 318): 1.0, (166, 319): 1.0, (318, 320): 1.0, (165, 320): 1.0, (164, 321): 1.0, (320, 322): 1.0, (163, 322): 1.0, (162, 323): 1.0, (322, 324): 1.0, (161, 324): 1.0, (160, 325): 1.0, (324, 326): 1.0, (159, 326): 1.0, (158, 327): 1.0, (326, 328): 1.0, (157, 328): 1.0, (156, 329): 1.0, (328, 330): 1.0, (155, 330): 1.0, (154, 331): 1.0, (330, 332): 1.0, (153, 332): 1.0, (152, 333): 1.0, (332, 334): 1.0, (151, 334): 1.0, (150, 335): 1.0, (334, 336): 1.0, (149, 336): 1.0, (148, 337): 1.0, (336, 338): 1.0, (147, 338): 1.0, (146, 339): 1.0, (338, 340): 1.0, (145, 340): 1.0, (144, 341): 1.0, (340, 342): 1.0, (143, 342): 1.0, (142, 343): 1.0, (342, 344): 1.0, (141, 344): 1.0, (140, 345): 1.0, (344, 346): 1.0, (139, 346): 1.0, (138, 347): 1.0, (346, 348): 1.0, (137, 348): 1.0, (136, 349): 1.0, (135, 350): 1.0, (134, 351): 1.0, (133, 352): 1.0, (132, 353): 1.0, (352, 354): 1.0, (131, 354): 1.0, (130, 355): 1.0, (354, 356): 1.0, (129, 356): 1.0, (128, 357): 1.0, (356, 358): 1.0, (127, 358): 1.0, (126, 359): 1.0, (358, 360): 1.0, (125, 360): 1.0, (123, 361): 1.0, (242, 360): 1.0, (242, 244): 1.0, (243, 245): 1.0, (246, 247): 1.0, (248, 249): 1.0, (250, 251): 1.0, (252, 253): 1.0, (254, 255): 1.0, (256, 257): 1.0, (258, 259): 1.0, (260, 261): 1.0, (262, 263): 1.0, (264, 265): 1.0, (266, 267): 1.0, (268, 269): 1.0, (270, 271): 1.0, (272, 273): 1.0, (274, 275): 1.0, (276, 277): 1.0, (278, 279): 1.0, (280, 281): 1.0, (282, 283): 1.0, (284, 285): 1.0, (286, 287): 1.0, (288, 289): 1.0, (290, 291): 1.0, (292, 293): 1.0, (294, 295): 1.0, (296, 297): 1.0, (298, 299): 1.0, (300, 301): 1.0, (302, 303): 1.0, (304, 305): 1.0, (306, 307): 1.0, (308, 309): 1.0, (310, 311): 1.0, (312, 313): 1.0, (314, 315): 1.0, (316, 317): 1.0, (318, 319): 1.0, (320, 321): 1.0, (322, 323): 1.0, (324, 325): 1.0, (326, 327): 1.0, (328, 329): 1.0, (330, 331): 1.0, (332, 333): 1.0, (334, 335): 1.0, (336, 337): 1.0, (338, 339): 1.0, (340, 341): 1.0, (342, 343): 1.0, (344, 345): 1.0, (346, 347): 1.0, (348, 349): 1.0, (352, 353): 1.0, (354, 355): 1.0, (356, 357): 1.0, (358, 359): 1.0, (360, 361): 1.0, (363, 364): 1.0, (367, 368): 1.0, (362, 377): 1.0, (362, 364): 1.0, (363, 376): 1.0, (364, 375): 1.0, (364, 366): 1.0, (366, 373): 1.0, (366, 368): 1.0, (367, 372): 1.0, (368, 371): 1.0, (368, 369): 1.0, (369, 370): 1.0, (370, 371): 1.0, (370, 385): 1.0, (371, 373): 1.0, (371, 384): 1.0, (372, 380): 1.0, (373, 375): 1.0, (373, 383): 1.0, (374, 379): 1.0, (375, 377): 1.0, (375, 382): 1.0, (376, 378): 1.0, (377, 381): 1.0, (120, 385): 1.0, (120, 384): 1.0, (121, 380): 1.0, (120, 383): 1.0, (121, 379): 1.0, (120, 382): 1.0, (121, 378): 1.0, (120, 381): 1.0, (350, 369): 1.0, (351, 362): 1.0, (352, 362): 1.0, (348, 369): 1.0, (137, 370): 1.0, (133, 377): 1.0}
me_cylinder.attributes.new('crease_edge', 'FLOAT', 'EDGE').data.foreach_set('value', [_k.get((min(e.vertices), max(e.vertices)), 0.0) for e in me_cylinder.edges])
me_cylinder.materials.append(mat_material_001)
me_cylinder.use_remesh_preserve_volume = False
me_cylinder.use_remesh_preserve_attributes = False
me_cylinder.use_mirror_vertex_groups = False
me_cylinder.update()

# ---- objects
ob_cube = bpy.data.objects.new('Cube', me_cube)
ob_camera_001 = bpy.data.objects.new('Camera.001', cam_camera_001)
ob_cylinder = bpy.data.objects.new('Cylinder', me_cylinder)
ob_lamp = bpy.data.objects.new('Lamp', light_spot)
ob_camera = bpy.data.objects.new('Camera', cam_camera)

# ---- transforms, parenting, visibility, modifiers, constraints
ob_cube.location = (0.0, -1.14, 1.09)
ob_cube.rotation_euler = (0.3706, 0.3475, -0.7196)
ob_cube.scale = (0.03774, 0.03774, -0.004712)
ob_cube.lock_rotations_4d = False
ob_cube.empty_display_type = 'ARROWS'
ob_cube.lineart.crease_threshold = 0.0
ob_camera_001.location = (0.0, -4.514, 0.0)
ob_camera_001.rotation_euler = (1.571, -0.0, -0.0)
ob_camera_001.lock_rotations_4d = False
ob_camera_001.empty_display_type = 'ARROWS'
ob_camera_001.lineart.crease_threshold = 0.0
ob_cylinder.location = (0.0, 0.0, 0.0)
ob_cylinder.rotation_euler = (1.571, -0.0, -0.0)
ob_cylinder.lock_rotations_4d = False
ob_cylinder.empty_display_type = 'ARROWS'
ob_cylinder.lineart.crease_threshold = 0.0
_vg = ob_cylinder.vertex_groups.new(name='Group')
_vg = ob_cylinder.vertex_groups.new(name='Group.001')
_vg = ob_cylinder.vertex_groups.new(name='Group.002')
_m = ob_cylinder.modifiers.new('Subsurf', 'SUBSURF')
_m.uv_smooth = 'PRESERVE_CORNERS'
_m.levels = 4
_m.render_levels = 4
_m.show_only_control_edges = False
ob_lamp.location = (0.0, -9.239, 0.0)
ob_lamp.rotation_euler = (0.6503, 0.05522, 1.866)
ob_lamp.lock_rotations_4d = False
ob_lamp.empty_display_type = 'ARROWS'
ob_lamp.color = (0.0, 0.0, 0.0, 0.0)
ob_lamp.lineart.crease_threshold = 0.0
ob_camera.location = (7.481, -6.508, 5.344)
ob_camera.rotation_euler = (1.109, 0.01082, 0.8149)
ob_camera.lock_rotations_4d = False
ob_camera.empty_display_type = 'ARROWS'
ob_camera.color = (0.0, 0.0, 0.0, 0.0)
ob_camera.display_type = 'WIRE'
ob_camera.lineart.crease_threshold = 0.0

# ---- collection membership
col_collection_1.objects.link(ob_cube)
col_collection_1.objects.link(ob_camera_001)
col_collection_1.objects.link(ob_cylinder)
col_collection_1.objects.link(ob_lamp)
col_collection_1.objects.link(ob_camera)

# ---- scene / render settings (as saved in the file)
scene.camera = ob_camera_001
scene.frame_start = 1; scene.frame_end = 250; scene.frame_set(1)
scene.render.engine = 'BLENDER_EEVEE_NEXT'
scene.render.image_settings.compression = 90
scene.render.resolution_x = 320
scene.render.resolution_y = 320
scene.render.pixel_aspect_x = 100.0
scene.render.pixel_aspect_y = 100.0
scene.render.fps = 25
scene.render.dither_intensity = 0.0
scene.render.use_compositing = False
scene.render.use_sequencer = False
scene.render.bake_margin = 2
scene.render.bake_bias = 0.0
scene.render.use_stamp_time = False
scene.render.use_stamp_date = False
scene.render.use_stamp_frame = False
scene.render.use_stamp_camera = False
scene.render.use_stamp_scene = False
scene.render.use_stamp_filename = False
scene.render.use_stamp_render_time = False
scene.render.stamp_font_size = 0
scene.cycles.use_denoising = False
scene.cycles.samples = 10
scene.cycles.sampling_pattern = 'TABULATED_SOBOL'
scene.cycles.light_sampling_threshold = 0.0
scene.cycles.use_adaptive_sampling = False
scene.cycles.use_light_tree = False
scene.cycles.blur_glossy = 0.0
scene.cycles.volume_bounces = 1
scene.cycles.pixel_filter_type = 'GAUSSIAN'
scene.cycles.sample_clamp_indirect = 0.0
scene.view_settings.view_transform = 'Raw'
bpy.context.view_layer.update()
